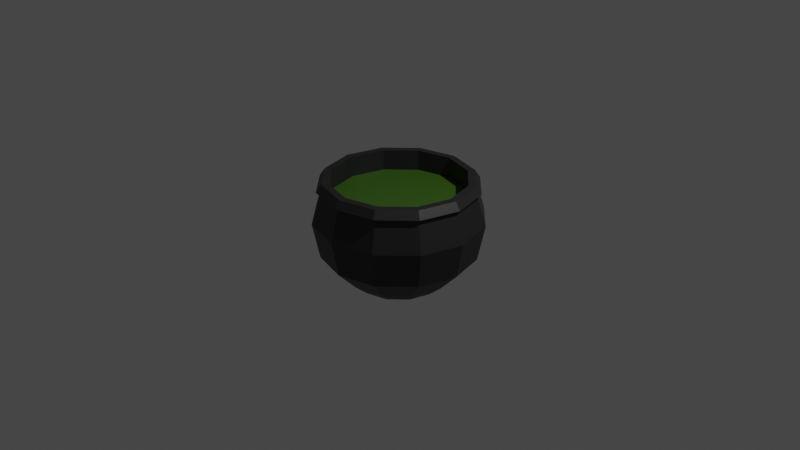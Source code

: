 # Source: Cauldron.blend  (saved by Blender 2.90.8; exported with 4.5.12 LTS)
import bpy
from mathutils import Matrix  # noqa: F401  (used for matrix-valued properties, if any)

bpy.ops.wm.read_factory_settings(use_empty=True)
scene = bpy.context.scene
scene.name = 'Scene'

# ---- collections
col_collection = bpy.data.collections.new('Collection'); scene.collection.children.link(col_collection)

# ---- materials (node trees are filled in below, after node groups)
mat_green_cauldron = bpy.data.materials.new('Green_Cauldron')
mat_green_cauldron.use_transparent_shadow = False
mat_black_cauldron = bpy.data.materials.new('Black_Cauldron')
mat_black_cauldron.use_transparent_shadow = False

# ---- material node trees
mat_green_cauldron.use_nodes = True; mat_green_cauldron.node_tree.nodes.clear()
_N = mat_green_cauldron.node_tree.nodes; _L = mat_green_cauldron.node_tree.links
n0 = _N.new('ShaderNodeBsdfPrincipled'); n0.name = 'Principled BSDF'; n0.location = (10, 300)
n0.distribution = 'GGX'
n0.subsurface_method = 'BURLEY'
n0.inputs[0].default_value = (0.03689, 0.1046, 0.006512, 1.0)
n0.inputs[3].default_value = 1.45
n0.inputs[27].default_value = (0.0, 0.0, 0.0, 1.0)
n0.inputs[28].default_value = 1.0
n1 = _N.new('ShaderNodeOutputMaterial'); n1.name = 'Material Output'; n1.location = (300, 300)
_L.new(n0.outputs[0], n1.inputs[0])
n1.is_active_output = True
mat_black_cauldron.use_nodes = True; mat_black_cauldron.node_tree.nodes.clear()
_N = mat_black_cauldron.node_tree.nodes; _L = mat_black_cauldron.node_tree.links
n0 = _N.new('ShaderNodeBsdfPrincipled'); n0.name = 'Principled BSDF'; n0.location = (10, 300)
n0.distribution = 'GGX'
n0.subsurface_method = 'BURLEY'
n0.inputs[0].default_value = (0.0137, 0.0137, 0.0137, 1.0)
n0.inputs[3].default_value = 1.45
n0.inputs[27].default_value = (0.0, 0.0, 0.0, 1.0)
n0.inputs[28].default_value = 1.0
n1 = _N.new('ShaderNodeOutputMaterial'); n1.name = 'Material Output'; n1.location = (300, 300)
_L.new(n0.outputs[0], n1.inputs[0])
n1.is_active_output = True

# ---- world
world_world = bpy.data.worlds.new('World'); scene.world = world_world
world_world.use_nodes = True; world_world.node_tree.nodes.clear()
_N = world_world.node_tree.nodes; _L = world_world.node_tree.links
n0 = _N.new('ShaderNodeOutputWorld'); n0.name = 'World Output'; n0.location = (300, 300)
n1 = _N.new('ShaderNodeBackground'); n1.name = 'Background'; n1.location = (10, 300)
n1.inputs[0].default_value = (0.05088, 0.05088, 0.05088, 1.0)
_L.new(n1.outputs[0], n0.inputs[0])
n0.is_active_output = True
world_world.color = (0.05088, 0.05088, 0.05088)
world_world.use_sun_shadow = False
world_world.sun_shadow_jitter_overblur = 0.0

# ---- cameras
cam_camera = bpy.data.cameras.new('Camera')
cam_camera.clip_end = 100.0
cam_camera.ortho_scale = 7.314

# ---- lights
light_light = bpy.data.lights.new('Light', 'POINT')
light_light.transmission_factor = 0.0
light_light.energy = 1000.0
light_light.shadow_soft_size = 0.1
light_light.shadow_maximum_resolution = 0.006
light_light.use_absolute_resolution = True

# ---- meshes
me_circle = bpy.data.meshes.new('Circle')
me_circle.from_pydata([(-1.374e-08, 0.4519, -0.6913), (-0.2259, 0.3913, -0.6913), (-0.3913, 0.2259, -0.6913), (-0.4519, 5.945e-08, -0.6913), (-0.3913, -0.2259, -0.6913), (-0.2259, -0.3913, -0.6913), (-8.197e-08, -0.4519, -0.6913), (0.2259, -0.3913, -0.6913), (0.3913, -0.2259, -0.6913), (0.4519, -1.309e-07, -0.6913), (0.3913, 0.2259, -0.6913), (0.2259, 0.3913, -0.6913), (-1.486e-08, 0.5981, -0.568), (-0.2991, 0.518, -0.568), (-0.518, 0.2991, -0.568), (-0.5981, 7.251e-08, -0.568), (-0.518, -0.2991, -0.568), (-0.2991, -0.518, -0.568), (-1.052e-07, -0.5981, -0.568), (0.2991, -0.518, -0.568), (0.518, -0.2991, -0.568), (0.5981, -1.794e-07, -0.568), (0.518, 0.2991, -0.568), (0.2991, 0.518, -0.568), (-2.22e-08, 0.8183, -0.3434), (-0.4092, 0.7087, -0.3434), (-0.7087, 0.4092, -0.3434), (-0.8183, 9.586e-08, -0.3434), (-0.7087, -0.4092, -0.3434), (-0.4092, -0.7087, -0.3434), (-1.458e-07, -0.8183, -0.3434), (0.4092, -0.7087, -0.3434), (0.7087, -0.4092, -0.3434), (0.8183, -2.488e-07, -0.3434), (0.7087, 0.4092, -0.3434), (0.4092, 0.7087, -0.3434), (-2.456e-08, 0.8952, 0.03489), (-0.4476, 0.7753, 0.03489), (-0.7753, 0.4476, 0.03489), (-0.8952, 1.046e-07, 0.03489), (-0.7753, -0.4476, 0.03489), (-0.4476, -0.7753, 0.03489), (-1.597e-07, -0.8952, 0.03489), (0.4476, -0.7753, 0.03489), (0.7753, -0.4476, 0.03489), (0.8952, -2.725e-07, 0.03489), (0.7753, 0.4476, 0.03489), (0.4476, 0.7753, 0.03489), (-2.148e-08, 0.7944, 0.379), (-0.3972, 0.688, 0.379), (-0.688, 0.3972, 0.379), (-0.7944, 9.242e-08, 0.379), (-0.688, -0.3972, 0.379), (-0.3972, -0.688, 0.379), (-1.414e-07, -0.7944, 0.379), (0.3972, -0.688, 0.379), (0.688, -0.3972, 0.379), (0.7944, -2.422e-07, 0.379), (0.688, 0.3972, 0.379), (0.3972, 0.688, 0.379), (-2.124e-08, 0.8429, 0.379), (-0.4214, 0.73, 0.379), (-0.73, 0.4214, 0.379), (-0.8429, 9.774e-08, 0.379), (-0.73, -0.4214, 0.379), (-0.4214, -0.73, 0.379), (-1.485e-07, -0.8429, 0.379), (0.4214, -0.73, 0.379), (0.73, -0.4214, 0.379), (0.8429, -2.573e-07, 0.379), (0.73, 0.4214, 0.379), (0.4214, 0.73, 0.379), (-2.957e-08, 0.7098, 0.4614), (-0.3549, 0.6147, 0.4614), (-0.6147, 0.3549, 0.4614), (-0.7098, 1.051e-07, 0.4614), (-0.6147, -0.3549, 0.4614), (-0.3549, -0.6147, 0.4614), (-1.377e-07, -0.7098, 0.4614), (0.3549, -0.6147, 0.4614), (0.6147, -0.3549, 0.4614), (0.7098, -1.989e-07, 0.4614), (0.6147, 0.3549, 0.4614), (0.3549, 0.6147, 0.4614), (-0.3932, 0.681, 0.4614), (-2.012e-08, 0.7863, 0.4614), (-0.681, 0.3932, 0.4614), (-0.7863, 9.215e-08, 0.4614), (-0.681, -0.3932, 0.4614), (-0.3932, -0.681, 0.4614), (-1.388e-07, -0.7863, 0.4614), (0.3932, -0.681, 0.4614), (0.681, -0.3932, 0.4614), (0.7863, -2.39e-07, 0.4614), (0.681, 0.3932, 0.4614), (0.3932, 0.681, 0.4614), (-0.3549, 0.6147, -0.3552), (-2.957e-08, 0.7098, -0.3552), (-0.6147, 0.3549, -0.3552), (-0.7098, 1.051e-07, -0.3552), (-0.6147, -0.3549, -0.3552), (-0.3549, -0.6147, -0.3552), (-1.377e-07, -0.7098, -0.3552), (0.3549, -0.6147, -0.3552), (0.6147, -0.3549, -0.3552), (0.7098, -1.989e-07, -0.3552), (0.6147, 0.3549, -0.3552), (0.3549, 0.6147, -0.3552), (-2.957e-08, 0.7098, 0.2422), (-0.3549, 0.6147, 0.2422), (-0.6147, 0.3549, 0.2422), (-0.7098, 1.051e-07, 0.2422), (-0.6147, -0.3549, 0.2422), (-0.3549, -0.6147, 0.2422), (-1.377e-07, -0.7098, 0.2422), (0.3549, -0.6147, 0.2422), (0.6147, -0.3549, 0.2422), (0.7098, -1.989e-07, 0.2422), (0.6147, 0.3549, 0.2422), (0.3549, 0.6147, 0.2422)], [], [(1, 0, 11, 10, 9, 8, 7, 6, 5, 4, 3, 2), (14, 15, 27, 26), (4, 5, 17, 16), (11, 0, 12, 23), (1, 2, 14, 13), (8, 9, 21, 20), (5, 6, 18, 17), (2, 3, 15, 14), (9, 10, 22, 21), (6, 7, 19, 18), (3, 4, 16, 15), (10, 11, 23, 22), (0, 1, 13, 12), (7, 8, 20, 19), (26, 27, 39, 38), (21, 22, 34, 33), (18, 19, 31, 30), (15, 16, 28, 27), (22, 23, 35, 34), (12, 13, 25, 24), (19, 20, 32, 31), (16, 17, 29, 28), (23, 12, 24, 35), (13, 14, 26, 25), (20, 21, 33, 32), (17, 18, 30, 29), (41, 42, 54, 53), (33, 34, 46, 45), (30, 31, 43, 42), (27, 28, 40, 39), (34, 35, 47, 46), (24, 25, 37, 36), (31, 32, 44, 43), (28, 29, 41, 40), (35, 24, 36, 47), (25, 26, 38, 37), (32, 33, 45, 44), (29, 30, 42, 41), (53, 54, 66, 65), (38, 39, 51, 50), (45, 46, 58, 57), (42, 43, 55, 54), (39, 40, 52, 51), (46, 47, 59, 58), (36, 37, 49, 48), (43, 44, 56, 55), (40, 41, 53, 52), (47, 36, 48, 59), (37, 38, 50, 49), (44, 45, 57, 56), (68, 69, 93, 92), (50, 51, 63, 62), (57, 58, 70, 69), (54, 55, 67, 66), (51, 52, 64, 63), (58, 59, 71, 70), (48, 49, 61, 60), (55, 56, 68, 67), (52, 53, 65, 64), (59, 48, 60, 71), (49, 50, 62, 61), (56, 57, 69, 68), (83, 72, 97, 107), (65, 66, 90, 89), (62, 63, 87, 86), (69, 70, 94, 93), (66, 67, 91, 90), (63, 64, 88, 87), (70, 71, 95, 94), (60, 61, 84, 85), (67, 68, 92, 91), (64, 65, 89, 88), (71, 60, 85, 95), (61, 62, 86, 84), (73, 72, 85, 84), (74, 73, 84, 86), (75, 74, 86, 87), (76, 75, 87, 88), (77, 76, 88, 89), (78, 77, 89, 90), (79, 78, 90, 91), (80, 79, 91, 92), (81, 80, 92, 93), (82, 81, 93, 94), (83, 82, 94, 95), (72, 83, 95, 85), (96, 98, 99, 100, 101, 102, 103, 104, 105, 106, 107, 97), (73, 74, 98, 96), (80, 81, 105, 104), (77, 78, 102, 101), (74, 75, 99, 98), (81, 82, 106, 105), (78, 79, 103, 102), (75, 76, 100, 99), (82, 83, 107, 106), (72, 73, 96, 97), (79, 80, 104, 103), (76, 77, 101, 100), (109, 110, 111, 112, 113, 114, 115, 116, 117, 118, 119, 108)])
me_circle.polygons.foreach_set('material_index', [1, 1, 1, 1, 1, 1, 1, 1, 1, 1, 1, 1, 1, 1, 1, 1, 1, 1, 1, 1, 1, 1, 1, 1, 1, 1, 1, 1, 1, 1, 1, 1, 1, 1, 1, 1, 1, 1, 1, 1, 1, 1, 1, 1, 1, 1, 1, 1, 1, 1, 1, 1, 1, 1, 1, 1, 1, 1, 1, 1, 1, 1, 1, 1, 1, 1, 1, 1, 1, 1, 1, 1, 1, 1, 1, 1, 1, 1, 1, 1, 1, 1, 1, 1, 1, 1, 1, 1, 1, 1, 1, 1, 1, 1, 1, 1, 1, 1, 0])
_uv = me_circle.uv_layers.new(name='UVMap')
_uv.uv.foreach_set('vector', [0.0, 0.0, 0.0, 0.0, 0.0, 0.0, 0.0, 0.0, 0.0, 0.0, 0.0, 0.0, 0.0, 0.0, 0.0, 0.0, 0.0, 0.0, 0.0, 0.0, 0.0, 0.0, 0.0, 0.0, 0.0, 0.0, 0.0, 0.0, 0.0, 0.0, 0.0, 0.0, 0.0, 0.0, 0.0, 0.0, 0.0, 0.0, 0.0, 0.0, 0.0, 0.0, 0.0, 0.0, 0.0, 0.0, 0.0, 0.0, 0.0, 0.0, 0.0, 0.0, 0.0, 0.0, 0.0, 0.0, 0.0, 0.0, 0.0, 0.0, 0.0, 0.0, 0.0, 0.0, 0.0, 0.0, 0.0, 0.0, 0.0, 0.0, 0.0, 0.0, 0.0, 0.0, 0.0, 0.0, 0.0, 0.0, 0.0, 0.0, 0.0, 0.0, 0.0, 0.0, 0.0, 0.0, 0.0, 0.0, 0.0, 0.0, 0.0, 0.0, 0.0, 0.0, 0.0, 0.0, 0.0, 0.0, 0.0, 0.0, 0.0, 0.0, 0.0, 0.0, 0.0, 0.0, 0.0, 0.0, 0.0, 0.0, 0.0, 0.0, 0.0, 0.0, 0.0, 0.0, 0.0, 0.0, 0.0, 0.0, 0.0, 0.0, 0.0, 0.0, 0.0, 0.0, 0.0, 0.0, 0.0, 0.0, 0.0, 0.0, 0.0, 0.0, 0.0, 0.0, 0.0, 0.0, 0.0, 0.0, 0.0, 0.0, 0.0, 0.0, 0.0, 0.0, 0.0, 0.0, 0.0, 0.0, 0.0, 0.0, 0.0, 0.0, 0.0, 0.0, 0.0, 0.0, 0.0, 0.0, 0.0, 0.0, 0.0, 0.0, 0.0, 0.0, 0.0, 0.0, 0.0, 0.0, 0.0, 0.0, 0.0, 0.0, 0.0, 0.0, 0.0, 0.0, 0.0, 0.0, 0.0, 0.0, 0.0, 0.0, 0.0, 0.0, 0.0, 0.0, 0.0, 0.0, 0.0, 0.0, 0.0, 0.0, 0.0, 0.0, 0.0, 0.0, 0.0, 0.0, 0.0, 0.0, 0.0, 0.0, 0.0, 0.0, 0.0, 0.0, 0.0, 0.0, 0.0, 0.0, 0.0, 0.0, 0.0, 0.0, 0.0, 0.0, 0.0, 0.0, 0.0, 0.0, 0.0, 0.0, 0.0, 0.0, 0.0, 0.0, 0.0, 0.0, 0.0, 0.0, 0.0, 0.0, 0.0, 0.0, 0.0, 0.0, 0.0, 0.0, 0.0, 0.0, 0.0, 0.0, 0.0, 0.0, 0.0, 0.0, 0.0, 0.0, 0.0, 0.0, 0.0, 0.0, 0.0, 0.0, 0.0, 0.0, 0.0, 0.0, 0.0, 0.0, 0.0, 0.0, 0.0, 0.0, 0.0, 0.0, 0.0, 0.0, 0.0, 0.0, 0.0, 0.0, 0.0, 0.0, 0.0, 0.0, 0.0, 0.0, 0.0, 0.0, 0.0, 0.0, 0.0, 0.0, 0.0, 0.0, 0.0, 0.0, 0.0, 0.0, 0.0, 0.0, 0.0, 0.0, 0.0, 0.0, 0.0, 0.0, 0.0, 0.0, 0.0, 0.0, 0.0, 0.0, 0.0, 0.0, 0.0, 0.0, 0.0, 0.0, 0.0, 0.0, 0.0, 0.0, 0.0, 0.0, 0.0, 0.0, 0.0, 0.0, 0.0, 0.0, 0.0, 0.0, 0.0, 0.0, 0.0, 0.0, 0.0, 0.0, 0.0, 0.0, 0.0, 0.0, 0.0, 0.0, 0.0, 0.0, 0.0, 0.0, 0.0, 0.0, 0.0, 0.0, 0.0, 0.0, 0.0, 0.0, 0.0, 0.0, 0.0, 0.0, 0.0, 0.0, 0.0, 0.0, 0.0, 0.0, 0.0, 0.0, 0.0, 0.0, 0.0, 0.0, 0.0, 0.0, 0.0, 0.0, 0.0, 0.0, 0.0, 0.0, 0.0, 0.0, 0.0, 0.0, 0.0, 0.0, 0.0, 0.0, 0.0, 0.0, 0.0, 0.0, 0.0, 0.0, 0.0, 0.0, 0.0, 0.0, 0.0, 0.0, 0.0, 0.0, 0.0, 0.0, 0.0, 0.0, 0.0, 0.0, 0.0, 0.0, 0.0, 0.0, 0.0, 0.0, 0.0, 0.0, 0.0, 0.0, 0.0, 0.0, 0.0, 0.0, 0.0, 0.0, 0.0, 0.0, 0.0, 0.0, 0.0, 0.0, 0.0, 0.0, 0.0, 0.0, 0.0, 0.0, 0.0, 0.0, 0.0, 0.0, 0.0, 0.0, 0.0, 0.0, 0.0, 0.0, 0.0, 0.0, 0.0, 0.0, 0.0, 0.0, 0.0, 0.0, 0.0, 0.0, 0.0, 0.0, 0.0, 0.0, 0.0, 0.0, 0.0, 0.0, 0.0, 0.0, 0.0, 0.0, 0.0, 0.0, 0.0, 0.0, 0.0, 0.0, 0.0, 0.0, 0.0, 0.0, 0.0, 0.0, 0.0, 0.0, 0.0, 0.0, 0.0, 0.0, 0.0, 0.0, 0.0, 0.0, 0.0, 0.0, 0.0, 0.0, 0.0, 0.0, 0.0, 0.0, 0.0, 0.0, 0.0, 0.0, 0.0, 0.0, 0.0, 0.0, 0.0, 0.0, 0.0, 0.0, 0.0, 0.0, 0.0, 0.0, 0.0, 0.0, 0.0, 0.0, 0.0, 0.0, 0.0, 0.0, 0.0, 0.0, 0.0, 0.0, 0.0, 0.0, 0.0, 0.0, 0.0, 0.0, 0.0, 0.0, 0.0, 0.0, 0.0, 0.0, 0.0, 0.0, 0.0, 0.0, 0.0, 0.0, 0.0, 0.0, 0.0, 0.0, 0.0, 0.0, 0.0, 0.0, 0.0, 0.0, 0.0, 0.0, 0.0, 0.0, 0.0, 0.0, 0.0, 0.0, 0.0, 0.0, 0.0, 0.0, 0.0, 0.0, 0.0, 0.0, 0.0, 0.0, 0.0, 0.0, 0.0, 0.0, 0.0, 0.0, 0.0, 0.0, 0.0, 0.0, 0.0, 0.0, 0.0, 0.0, 0.0, 0.0, 0.0, 0.0, 0.0, 0.0, 0.0, 0.0, 0.0, 0.0, 0.0, 0.0, 0.0, 0.0, 0.0, 0.0, 0.0, 0.0, 0.0, 0.0, 0.0, 0.0, 0.0, 0.0, 0.0, 0.0, 0.0, 0.0, 0.0, 0.0, 0.0, 0.0, 0.0, 0.0, 0.0, 0.0, 0.0, 0.0, 0.0, 0.0, 0.0, 0.0, 0.0, 0.0, 0.0, 0.0, 0.0, 0.0, 0.0, 0.0, 0.0, 0.0, 0.0, 0.0, 0.0, 0.0, 0.0, 0.0, 0.0, 0.0, 0.0, 0.0, 0.0, 0.0, 0.0, 0.0, 0.0, 0.0, 0.0, 0.0, 0.0, 0.0, 0.0, 0.0, 0.0, 0.0, 0.0, 0.0, 0.0, 0.0, 0.0, 0.0, 0.0, 0.0, 0.0, 0.0, 0.0, 0.0, 0.0, 0.0, 0.0, 0.0, 0.0, 0.0, 0.0, 0.0, 0.0, 0.0, 0.0, 0.0, 0.0, 0.0, 0.0, 0.0, 0.0, 0.0, 0.0, 0.0, 0.0, 0.0, 0.0, 0.0, 0.0, 0.0, 0.0, 0.0, 0.0, 0.0, 0.0, 0.0, 0.0, 0.0, 0.0, 0.0, 0.0, 0.0, 0.0, 0.0, 0.0, 0.0, 0.0, 0.0, 0.0, 0.0, 0.0, 0.0, 0.0, 0.0, 0.0, 0.0, 0.0, 0.0, 0.0, 0.0, 0.0, 0.0, 0.0, 0.0, 0.0, 0.0, 0.0, 0.0, 0.0, 0.0, 0.0, 0.0, 0.0, 0.0, 0.0, 0.0, 0.0, 0.0, 0.0, 0.0, 0.0, 0.0, 0.0, 0.0, 0.0, 0.0, 0.0, 0.0, 0.0, 0.0, 0.0, 0.0, 0.0, 0.0, 0.0, 0.0, 0.0, 0.0, 0.0, 0.0, 0.0, 0.0, 0.0, 0.0, 0.0, 0.0, 0.0, 0.0, 0.0, 0.0, 0.0, 0.0, 0.0, 0.0, 0.0, 0.0, 0.0, 0.0, 0.0, 0.0, 0.0, 0.0, 0.0, 0.0, 0.0, 0.0, 0.0, 0.0, 0.0, 0.0, 0.0, 0.0, 0.0, 0.0, 0.0, 0.0, 0.0, 0.0, 0.0, 0.0, 0.0, 0.0, 0.0, 0.0, 0.0, 0.0, 0.0, 0.0, 0.0, 0.0, 0.0, 0.0, 0.0, 0.0, 0.0, 0.0, 0.0, 0.0, 0.0, 0.0, 0.0, 0.0, 0.0, 0.0, 0.0, 0.0, 0.0, 0.0, 0.0, 0.0, 0.0, 0.0, 0.0, 0.0, 0.0, 0.0])
me_circle.materials.append(mat_green_cauldron)
me_circle.materials.append(mat_black_cauldron)
me_circle.use_remesh_fix_poles = True
me_circle.use_remesh_preserve_attributes = False
me_circle.use_mirror_vertex_groups = False
me_circle.update()

# ---- objects
ob_light = bpy.data.objects.new('Light', light_light)
ob_camera = bpy.data.objects.new('Camera', cam_camera)
ob_cauldron = bpy.data.objects.new('Cauldron', me_circle)

# ---- transforms, parenting, visibility, modifiers, constraints
ob_light.location = (4.076, 1.005, 5.904)
ob_light.rotation_euler = (0.6503, 0.05522, 1.866)
ob_light.lock_rotations_4d = False
ob_light.empty_display_type = 'ARROWS'
ob_light.color = (0.0, 0.0, 0.0, 0.0)
ob_light.lineart.crease_threshold = 0.0
ob_camera.location = (7.359, -6.926, 4.958)
ob_camera.rotation_euler = (1.109, 0.0, 0.8149)
ob_camera.lock_rotations_4d = False
ob_camera.empty_display_type = 'ARROWS'
ob_camera.color = (0.0, 0.0, 0.0, 0.0)
ob_camera.display_type = 'WIRE'
ob_camera.lineart.crease_threshold = 0.0
ob_cauldron.location = (0.0, 0.0, 0.0)
ob_cauldron.lineart.crease_threshold = 0.0

# ---- collection membership
col_collection.objects.link(ob_light)
col_collection.objects.link(ob_camera)
col_collection.objects.link(ob_cauldron)

# ---- scene / render settings (as saved in the file)
scene.camera = ob_camera
scene.frame_start = 1; scene.frame_end = 250; scene.frame_set(1)
scene.render.engine = 'BLENDER_EEVEE_NEXT'
scene.cycles.use_denoising = False
scene.cycles.samples = 128
scene.cycles.sampling_pattern = 'TABULATED_SOBOL'
scene.cycles.use_adaptive_sampling = False
scene.cycles.use_light_tree = False
scene.view_settings.view_transform = 'Filmic'
bpy.context.view_layer.update()
